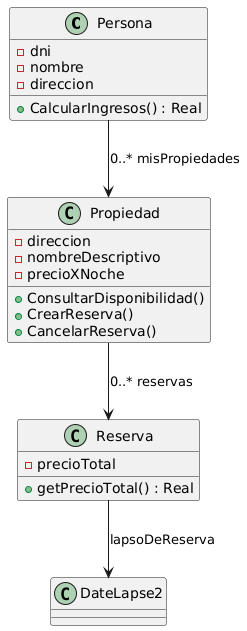

The diagram above was rendered by PlantUML. Its source (embedded in the PNG):
@startuml
Class Persona {
-dni
-nombre
-direccion

+CalcularIngresos() : Real
}

Class Propiedad {
-direccion
-nombreDescriptivo
-precioXNoche

+ConsultarDisponibilidad()
+CrearReserva()
+CancelarReserva()
}

Class Reserva {
-precioTotal

+getPrecioTotal() : Real
}

Class DateLapse2{

}
Persona --> Propiedad : 0..* misPropiedades
Propiedad --> Reserva : 0..* reservas
Reserva --> DateLapse2 : lapsoDeReserva
@enduml